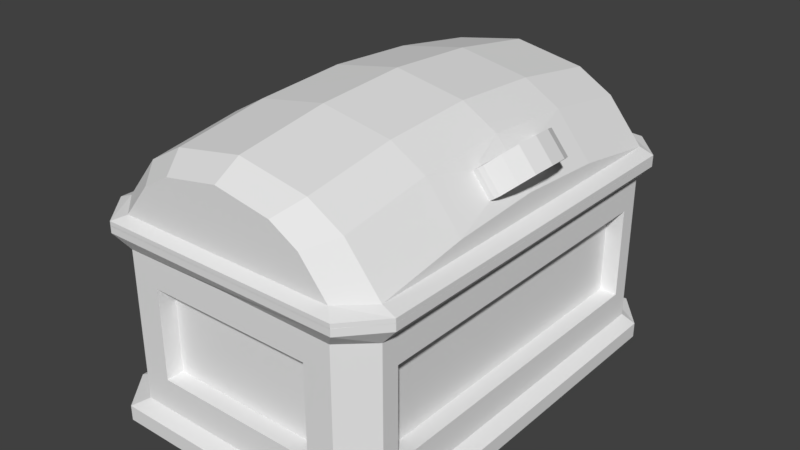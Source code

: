 # Source: Coffre.blend  (saved by Blender 2.79.0; exported with 4.5.12 LTS)
import bpy
from mathutils import Matrix  # noqa: F401  (used for matrix-valued properties, if any)

bpy.ops.wm.read_factory_settings(use_empty=True)
scene = bpy.context.scene
scene.name = 'Scene'

# ---- collections
col_collection_1 = bpy.data.collections.new('Collection 1'); scene.collection.children.link(col_collection_1)

# ---- world
world_world = bpy.data.worlds.new('World'); scene.world = world_world
world_world.color = (0.05088, 0.05088, 0.05088)
world_world.use_sun_shadow = False
world_world.sun_shadow_jitter_overblur = 0.0
world_world.cycles.sampling_method = 'MANUAL'

# ---- meshes
me_cube_001 = bpy.data.meshes.new('Cube.001')
me_cube_001.from_pydata([(1.9, 1.5, 0.06974), (1.5, 1.5, 0.4272), (1.7, 1.5, 0.3113), (1.9, 1.5, 0.0009292), (2.1, 1.316, 0.07078), (1.6, 1.316, 0.5188), (1.85, 1.316, 0.374), (2.1, 1.316, 0.0007738), (2.1, 0.6578, 0.172), (1.6, 0.6578, 0.6204), (1.85, 0.6578, 0.4755), (2.048, 0.3284, 0.265), (1.923, 0.3284, 0.4168), (0.2999, 1.5, 0.06974), (1.1, 1.5, 0.5001), (0.6999, 1.5, 0.4272), (0.4998, 1.5, 0.3113), (0.3, 1.5, 0.0009292), (0.1, 1.316, 0.07078), (1.1, 1.316, 0.61), (0.6, 1.316, 0.5188), (0.35, 1.316, 0.374), (0.1, 1.316, 0.0007738), (0.1, 0.6578, 0.172), (1.1, 0.6578, 0.7115), (0.6, 0.6578, 0.6204), (0.35, 0.6578, 0.4755), (2.161, 0.0, 0.3576), (2.109, 0.3185, 0.3087), (1.984, 0.3185, 0.4605), (2.241, 0.0, 0.424), (2.116, 0.0, 0.5757), (2.048, 0.2535, 0.265), (1.923, 0.2535, 0.4168), (2.185, 0.254, 0.3756), (2.06, 0.254, 0.5273), (2.226, 0.1467, 0.412), (2.101, 0.1467, 0.5638), (2.079, 0.3284, 0.2869), (1.954, 0.3284, 0.4386), (2.036, 0.0, 0.5094), (1.979, 1.574, 0.0001515), (2.2, 1.326, 0.001893), (0.2207, 1.574, 0.0001515), (0.0002706, 1.324, -1.156e-05), (1.979, 1.574, 0.03054), (2.2, 1.326, 0.03242), (0.2207, 1.574, 0.03054), (0.0002706, 1.324, 0.03052), (1.992, 0.188, 0.4721), (2.117, 0.188, 0.3203), (2.148, 0.1236, 0.3469), (2.023, 0.1236, 0.4987), (1.9, -1.5, 0.06974), (1.5, -1.5, 0.4272), (1.7, -1.5, 0.3113), (1.9, -1.5, 0.0009292), (2.1, -1.316, 0.07078), (1.6, -1.316, 0.5188), (1.85, -1.316, 0.374), (2.1, -1.316, 0.0007738), (2.1, -0.6578, 0.172), (1.6, -0.6578, 0.6204), (1.85, -0.6578, 0.4755), (2.048, -0.3284, 0.265), (1.923, -0.3284, 0.4168), (0.2999, -1.5, 0.06974), (1.1, -1.5, 0.5001), (0.6999, -1.5, 0.4272), (0.4998, -1.5, 0.3113), (0.3, -1.5, 0.0009292), (0.1, -1.316, 0.07078), (1.1, -1.316, 0.61), (0.6, -1.316, 0.5188), (0.35, -1.316, 0.374), (0.1, -1.316, 0.0007738), (0.1, -0.6578, 0.172), (1.1, -0.6578, 0.7115), (0.6, -0.6578, 0.6204), (0.35, -0.6578, 0.4755), (2.1, 0.0, 0.2112), (1.6, 0.0, 0.6595), (1.85, 0.0, 0.5147), (0.1, 0.0, 0.2112), (1.1, 0.0, 0.7507), (0.6, 0.0, 0.6595), (0.35, 0.0, 0.5147), (2.109, -0.3185, 0.3087), (1.984, -0.3185, 0.4605), (2.048, -0.2535, 0.265), (1.923, -0.2535, 0.4168), (2.185, -0.254, 0.3756), (2.06, -0.254, 0.5273), (2.226, -0.1467, 0.412), (2.101, -0.1467, 0.5638), (2.079, -0.3284, 0.2869), (1.954, -0.3284, 0.4386), (1.979, -1.574, 0.0001515), (2.2, -1.326, 0.001893), (0.2207, -1.574, 0.0001515), (0.0002706, -1.324, -1.156e-05), (1.979, -1.574, 0.03054), (2.2, -1.326, 0.03242), (0.2207, -1.574, 0.03054), (0.0002706, -1.324, 0.03052), (1.992, -0.188, 0.4721), (2.117, -0.188, 0.3203), (2.148, -0.1236, 0.3469), (2.023, -0.1236, 0.4987)], [], [(82, 33, 12, 10), (9, 24, 84, 81), (10, 9, 81, 82), (80, 8, 11, 32), (51, 27, 40, 52), (4, 57, 102, 46), (0, 2, 6, 4), (2, 1, 5, 6), (1, 14, 19, 5), (28, 34, 50, 38), (4, 6, 10, 8), (6, 5, 9, 10), (5, 19, 24, 9), (49, 50, 51, 52), (39, 12, 33, 49), (33, 82, 80, 32), (8, 10, 12, 11), (25, 85, 84, 24), (26, 86, 85, 25), (57, 4, 8, 80, 61), (13, 18, 21, 16), (16, 21, 20, 15), (15, 20, 19, 14), (18, 23, 26, 21), (21, 26, 25, 20), (20, 25, 24, 19), (71, 76, 83, 23, 18), (83, 86, 26, 23), (36, 37, 31, 30), (40, 27, 30, 31), (38, 39, 29, 28), (52, 37, 35, 49), (28, 29, 35, 34), (38, 50, 32, 11), (51, 50, 34, 36), (27, 51, 36, 30), (40, 31, 37, 52), (34, 35, 37, 36), (0, 13, 16, 15, 14, 1, 2), (18, 13, 47, 48), (0, 3, 7, 4), (102, 98, 42, 46), (7, 3, 41, 42), (13, 0, 45, 47), (53, 56, 70, 66), (43, 44, 48, 47), (41, 45, 46, 42), (41, 43, 47, 45), (17, 13, 18, 22), (3, 17, 43, 41), (0, 4, 46, 45), (17, 22, 44, 43), (11, 12, 39, 38), (33, 32, 50, 49), (29, 39, 49, 35), (82, 63, 65, 90), (62, 81, 84, 77), (63, 82, 81, 62), (80, 89, 64, 61), (107, 108, 40, 27), (53, 57, 59, 55), (55, 59, 58, 54), (54, 58, 72, 67), (87, 95, 106, 91), (57, 61, 63, 59), (59, 63, 62, 58), (58, 62, 77, 72), (105, 108, 107, 106), (96, 105, 90, 65), (90, 89, 80, 82), (61, 64, 65, 63), (78, 77, 84, 85), (79, 78, 85, 86), (66, 69, 74, 71), (69, 68, 73, 74), (68, 67, 72, 73), (71, 74, 79, 76), (74, 73, 78, 79), (73, 72, 77, 78), (83, 76, 79, 86), (93, 30, 31, 94), (95, 87, 88, 96), (108, 105, 92, 94), (87, 91, 92, 88), (95, 64, 89, 106), (107, 93, 91, 106), (27, 30, 93, 107), (40, 108, 94, 31), (91, 93, 94, 92), (53, 55, 54, 67, 68, 69, 66), (71, 104, 103, 66), (4, 7, 60, 57), (60, 98, 97, 56), (66, 103, 101, 53), (57, 60, 56, 53), (99, 103, 104, 100), (97, 98, 102, 101), (97, 101, 103, 99), (66, 70, 75, 71), (3, 0, 13, 17), (56, 97, 99, 70), (53, 101, 102, 57), (70, 99, 100, 75), (64, 95, 96, 65), (90, 105, 106, 89), (88, 92, 105, 96), (22, 18, 71, 75), (100, 44, 22, 75), (100, 104, 48, 44), (71, 18, 48, 104), (7, 42, 98, 60)])
_uv = me_cube_001.uv_layers.new(name='UVMap')
_uv.uv.foreach_set('vector', [0.8458, 0.2653, 0.865, 0.3165, 0.865, 0.3316, 0.8535, 0.398, 0.7639, 0.4494, 0.6744, 0.4485, 0.6765, 0.3157, 0.7659, 0.3166, 0.8033, 0.4502, 0.7639, 0.4494, 0.7659, 0.3166, 0.8054, 0.3174, 0.9053, 0.2653, 0.9129, 0.398, 0.8947, 0.3316, 0.8947, 0.3165, 0.9997, 0.1771, 0.9996, 0.3222, 0.7802, 0.3222, 0.7803, 0.1771, 0.3129, 0.05895, 0.3129, 0.6584, 0.3016, 0.6607, 0.3016, 0.05667, 0.09077, 0.679, 0.04363, 0.7195, 0.02827, 0.6857, 0.08745, 0.6351, 0.04363, 0.7195, 0.02101, 0.7599, 0.0, 0.7362, 0.02827, 0.6857, 0.7348, 0.6198, 0.6632, 0.6191, 0.669, 0.5815, 0.7585, 0.5824, 0.4744, 0.7536, 0.3614, 0.6785, 0.4596, 0.6015, 0.5162, 0.7651, 0.9328, 0.5307, 0.8734, 0.5307, 0.8535, 0.398, 0.9129, 0.398, 0.7979, 0.5832, 0.7585, 0.5824, 0.7639, 0.4494, 0.8033, 0.4502, 0.7585, 0.5824, 0.669, 0.5815, 0.6744, 0.4485, 0.7639, 0.4494, 0.7806, 0.09432, 1.0, 0.09432, 0.9997, 0.1771, 0.7803, 0.1771, 0.2372, 0.0, 0.279, 0.0, 0.279, 0.08721, 0.1807, 0.1636, 0.865, 0.3165, 0.8458, 0.2653, 0.9053, 0.2653, 0.8947, 0.3165, 0.9129, 0.398, 0.8535, 0.398, 0.865, 0.3316, 0.8947, 0.3316, 0.5753, 0.4483, 0.5773, 0.3155, 0.6765, 0.3157, 0.6744, 0.4485, 0.5204, 0.4486, 0.5225, 0.3158, 0.5773, 0.3155, 0.5753, 0.4483, 0.9328, 0.0, 0.9328, 0.5307, 0.9129, 0.398, 0.9053, 0.2653, 0.9129, 0.1327, 0.4895, 0.6199, 0.4518, 0.5825, 0.515, 0.5816, 0.54, 0.6192, 0.54, 0.6192, 0.515, 0.5816, 0.5699, 0.5814, 0.5838, 0.619, 0.5838, 0.619, 0.5699, 0.5814, 0.669, 0.5815, 0.6632, 0.6191, 0.4518, 0.5825, 0.4572, 0.4495, 0.5204, 0.4486, 0.515, 0.5816, 0.515, 0.5816, 0.5204, 0.4486, 0.5753, 0.4483, 0.5699, 0.5814, 0.5699, 0.5814, 0.5753, 0.4483, 0.6744, 0.4485, 0.669, 0.5815, 0.9603, 0.5307, 0.9404, 0.398, 0.9328, 0.2653, 0.9404, 0.1327, 0.9603, 0.0, 0.4593, 0.3167, 0.5225, 0.3158, 0.5204, 0.4486, 0.4572, 0.4495, 0.5602, 0.1336, 0.7796, 0.1336, 0.7794, 0.3058, 0.56, 0.3058, 0.7696, 0.8137, 0.7696, 0.5847, 0.8829, 0.5853, 0.8829, 0.8144, 0.7294, 0.5876, 0.7294, 0.8166, 0.6862, 0.8137, 0.6862, 0.5847, 0.1344, 0.2386, 0.02116, 0.2117, 0.08241, 0.08658, 0.1807, 0.1636, 0.6862, 0.5847, 0.6862, 0.8137, 0.5579, 0.8174, 0.5579, 0.5883, 0.5162, 0.7651, 0.4596, 0.6015, 0.5579, 0.6779, 0.5579, 0.7651, 0.4133, 0.5265, 0.4596, 0.6015, 0.3614, 0.6785, 0.3001, 0.5534, 0.3947, 0.3826, 0.4133, 0.5265, 0.3001, 0.5534, 0.279, 0.3826, 0.1157, 0.3826, 0.0, 0.3826, 0.02116, 0.2117, 0.1344, 0.2386, 0.5579, 3.472e-08, 0.7773, 0.0, 0.7796, 0.1336, 0.5602, 0.1336, 0.09077, 0.679, 0.09077, 1.0, 0.04363, 0.9603, 0.02101, 0.9204, 0.006769, 0.8403, 0.02101, 0.7599, 0.04363, 0.7195, 0.5727, 0.05895, 0.5468, 0.01694, 0.5588, 0.0, 0.5874, 0.05701, 0.6068, 0.4101, 0.6162, 0.4101, 0.6162, 0.4557, 0.6066, 0.4557, 0.6162, 0.05667, 0.6204, 0.05667, 0.6204, 0.6607, 0.6162, 0.6607, 0.288, 0.05895, 0.2605, 0.01694, 0.2713, 1.63e-07, 0.3016, 0.05667, 0.5468, 0.01694, 0.3389, 0.01694, 0.3304, 1.63e-07, 0.5588, 0.0, 0.6068, 0.5012, 0.6162, 0.5012, 0.6162, 0.8657, 0.6068, 0.8658, 0.6248, 0.0, 0.6248, 0.05701, 0.6206, 0.05701, 0.6206, 0.0, 0.6206, 0.7174, 0.6165, 0.7174, 0.6162, 0.6607, 0.6204, 0.6607, 0.5928, 1.0, 0.5928, 0.5995, 0.597, 0.5995, 0.597, 1.0, 0.6162, 0.04557, 0.6068, 0.04553, 0.6066, 3.395e-09, 0.6162, 0.0, 0.2605, 0.01694, 0.04111, 0.01694, 0.03023, 0.0, 0.2713, 1.63e-07, 0.3389, 0.01694, 0.3129, 0.05895, 0.3016, 0.05667, 0.3304, 1.63e-07, 0.04111, 0.01694, 0.01368, 0.05895, 2.022e-08, 0.05701, 0.03023, 0.0, 0.7696, 0.5905, 0.7696, 0.8195, 0.7294, 0.8166, 0.7294, 0.5876, 0.7796, 0.0, 0.9989, 0.0, 1.0, 0.09432, 0.7806, 0.09432, 0.1954, 0.01146, 0.2372, 0.0, 0.1807, 0.1636, 0.08241, 0.08658, 0.8458, 0.2653, 0.8535, 0.1327, 0.865, 0.1991, 0.865, 0.2142, 0.7639, 0.1841, 0.7659, 0.3166, 0.6765, 0.3157, 0.6744, 0.1832, 0.8033, 0.1849, 0.8054, 0.3174, 0.7659, 0.3166, 0.7639, 0.1841, 0.9053, 0.2653, 0.8947, 0.2142, 0.8947, 0.1991, 0.9129, 0.1327, 0.9997, 0.4599, 0.7803, 0.4599, 0.7802, 0.3222, 0.9996, 0.3222, 0.9362, 0.889, 0.9333, 0.9325, 0.8741, 0.8818, 0.889, 0.8485, 0.889, 0.8485, 0.8741, 0.8818, 0.8458, 0.8314, 0.8664, 0.8082, 0.7348, 0.01486, 0.7585, 0.0518, 0.669, 0.05095, 0.6632, 0.01417, 0.4744, 0.01146, 0.5162, 0.0, 0.4596, 0.1636, 0.3614, 0.08658, 0.9328, 0.0, 0.9129, 0.1327, 0.8535, 0.1327, 0.8734, 0.0, 0.7979, 0.0526, 0.8033, 0.1849, 0.7639, 0.1841, 0.7585, 0.0518, 0.7585, 0.0518, 0.7639, 0.1841, 0.6744, 0.1832, 0.669, 0.05095, 0.7806, 0.5245, 0.7803, 0.4599, 0.9997, 0.4599, 1.0, 0.5245, 0.2372, 0.7651, 0.1807, 0.6015, 0.279, 0.6779, 0.279, 0.7651, 0.865, 0.2142, 0.8947, 0.2142, 0.9053, 0.2653, 0.8458, 0.2653, 0.9129, 0.1327, 0.8947, 0.1991, 0.865, 0.1991, 0.8535, 0.1327, 0.5753, 0.183, 0.6744, 0.1832, 0.6765, 0.3157, 0.5773, 0.3155, 0.5204, 0.1833, 0.5753, 0.183, 0.5773, 0.3155, 0.5225, 0.3158, 0.9362, 0.5675, 0.889, 0.6074, 0.8741, 0.5805, 0.9333, 0.5307, 0.54, 0.01425, 0.5838, 0.01403, 0.5699, 0.05077, 0.515, 0.05104, 0.5838, 0.01403, 0.6632, 0.01417, 0.669, 0.05095, 0.5699, 0.05077, 0.4518, 0.0519, 0.515, 0.05104, 0.5204, 0.1833, 0.4572, 0.1842, 0.515, 0.05104, 0.5699, 0.05077, 0.5753, 0.183, 0.5204, 0.1833, 0.5699, 0.05077, 0.669, 0.05095, 0.6744, 0.1832, 0.5753, 0.183, 0.4593, 0.3167, 0.4572, 0.1842, 0.5204, 0.1833, 0.5225, 0.3158, 0.5602, 0.4711, 0.56, 0.3058, 0.7794, 0.3058, 0.7796, 0.4711, 0.1684, 0.9971, 0.1253, 1.0, 0.1253, 0.7709, 0.1684, 0.768, 0.1344, 0.5265, 0.1807, 0.6015, 0.08241, 0.6785, 0.02116, 0.5534, 0.1253, 1.0, 0.0, 0.9964, 0.0, 0.7673, 0.1253, 0.7709, 0.5162, 0.0, 0.5579, 0.0, 0.5579, 0.08721, 0.4596, 0.1636, 0.4133, 0.2386, 0.3001, 0.2117, 0.3614, 0.08658, 0.4596, 0.1636, 0.3947, 0.3826, 0.279, 0.3826, 0.3001, 0.2117, 0.4133, 0.2386, 0.1157, 0.3826, 0.1344, 0.5265, 0.02116, 0.5534, 0.0, 0.3826, 0.5579, 0.5847, 0.5602, 0.4711, 0.7796, 0.4711, 0.7773, 0.5847, 0.9362, 0.889, 0.889, 0.8485, 0.8664, 0.8082, 0.8521, 0.7277, 0.8664, 0.6474, 0.889, 0.6074, 0.9362, 0.5675, 0.5727, 0.6584, 0.5874, 0.6603, 0.5588, 0.7174, 0.5468, 0.7004, 0.597, 0.0, 0.6066, 0.0, 0.6066, 0.5995, 0.597, 0.5995, 0.288, 0.6584, 0.3016, 0.6607, 0.2713, 0.7174, 0.2605, 0.7004, 0.5468, 0.7004, 0.5588, 0.7174, 0.3304, 0.7174, 0.3389, 0.7004, 0.6066, 0.4557, 0.6162, 0.4557, 0.6162, 0.5012, 0.6068, 0.5012, 0.6248, 0.7174, 0.6206, 0.7174, 0.6206, 0.6603, 0.6248, 0.6603, 0.6206, 0.0, 0.6204, 0.05667, 0.6162, 0.05667, 0.6165, 0.0, 0.6012, 1.0, 0.597, 1.0, 0.597, 0.5995, 0.6012, 0.5995, 0.6068, 0.8658, 0.6162, 0.8657, 0.6162, 0.9113, 0.6066, 0.9113, 0.6162, 0.4101, 0.6068, 0.4101, 0.6068, 0.04553, 0.6162, 0.04557, 0.2605, 0.7004, 0.2713, 0.7174, 0.03023, 0.7174, 0.04111, 0.7004, 0.3389, 0.7004, 0.3304, 0.7174, 0.3016, 0.6607, 0.3129, 0.6584, 0.04111, 0.7004, 0.03023, 0.7174, 0.0, 0.6603, 0.01368, 0.6584, 0.2093, 0.9942, 0.1684, 0.9971, 0.1684, 0.768, 0.2093, 0.7651, 0.5579, 0.9953, 0.4831, 0.9942, 0.4831, 0.7651, 0.5579, 0.7662, 0.1954, 0.7536, 0.08241, 0.6785, 0.1807, 0.6015, 0.2372, 0.7651, 0.597, 0.5995, 0.5874, 0.5995, 0.5874, 0.0, 0.597, 0.0, 0.0, 0.6603, 2.022e-08, 0.05701, 0.01368, 0.05895, 0.01368, 0.6584, 0.6248, 0.6603, 0.6206, 0.6603, 0.6206, 0.05701, 0.6248, 0.05701, 0.5727, 0.6584, 0.5727, 0.05895, 0.5874, 0.05701, 0.5874, 0.6603, 0.288, 0.05895, 0.3016, 0.05667, 0.3016, 0.6607, 0.288, 0.6584])
me_cube_001.use_remesh_preserve_volume = False
me_cube_001.use_remesh_preserve_attributes = False
me_cube_001.use_mirror_vertex_groups = False
me_cube_001.update()
me_cube = bpy.data.meshes.new('Cube')
me_cube.from_pydata([(0.8, 1.5, 0.3909), (0.8, 1.5, -0.8446), (0.88, 1.599, -1.0), (0.88, 1.599, -0.8915), (0.8, 1.5, 0.2286), (0.88, 1.574, 0.3909), (0.88, 1.574, 0.3408), (0.6, 1.5, 0.03038), (0.6, 1.5, -0.6198), (0.6, 1.375, 0.03038), (0.6, 1.375, -0.6198), (1.0, 1.316, 0.3908), (1.0, 1.316, -0.8444), (1.1, 1.329, -1.0), (1.1, 1.329, -0.8913), (1.0, 1.316, 0.2285), (1.1, 1.325, 0.3908), (1.1, 1.325, 0.3406), (1.0, 1.191, 0.02684), (1.0, 1.191, -0.6255), (0.875, 1.191, 0.02684), (0.875, 1.191, -0.6255), (-0.8, 1.5, 0.3909), (-0.8, 1.5, -0.8446), (0.0, 1.5, -0.8376), (-0.88, 1.599, -1.0), (-0.88, 1.599, -0.8915), (-0.8, 1.5, 0.2286), (0.0, 1.5, 0.2406), (-0.88, 1.574, 0.3909), (-0.88, 1.574, 0.3408), (0.0, 1.5, 0.03774), (-0.6, 1.5, 0.03038), (-0.6, 1.5, -0.6198), (-0.6, 1.375, 0.03038), (-0.6, 1.375, -0.6198), (-1.0, 1.316, 0.3908), (-1.0, 1.316, -0.8444), (-1.1, 1.329, -1.0), (-1.1, 1.329, -0.8913), (-1.0, 1.316, 0.2285), (-1.1, 1.325, 0.3908), (-1.1, 1.325, 0.3406), (-1.0, 1.191, 0.02684), (-1.0, 1.191, -0.6255), (-0.875, 1.191, 0.02684), (-0.875, 1.191, -0.6255), (0.0, 1.5, -0.6198), (0.8, -1.5, 0.3909), (0.8, -1.5, -0.8446), (0.88, -1.599, -1.0), (0.88, -1.599, -0.8915), (0.8, -1.5, 0.2286), (0.88, -1.574, 0.3909), (0.88, -1.574, 0.3408), (0.6, -1.5, 0.03038), (0.6, -1.5, -0.6198), (0.6, -1.375, 0.03038), (0.6, -1.375, -0.6198), (1.0, -1.316, 0.3908), (1.0, -1.316, -0.8444), (1.1, -1.329, -1.0), (1.1, -1.329, -0.8913), (1.0, -1.316, 0.2285), (1.1, -1.325, 0.3908), (1.1, -1.325, 0.3406), (1.0, -1.191, 0.02684), (1.0, -1.191, -0.6255), (0.875, -1.191, 0.02684), (0.875, -1.191, -0.6255), (-0.8, -1.5, 0.3909), (-0.8, -1.5, -0.8446), (0.0, -1.5, -0.8376), (-0.88, -1.599, -1.0), (-0.88, -1.599, -0.8915), (-0.8, -1.5, 0.2286), (0.0, -1.5, 0.2406), (-0.88, -1.574, 0.3909), (-0.88, -1.574, 0.3408), (0.0, -1.5, 0.03774), (-0.6, -1.5, 0.03038), (-0.6, -1.5, -0.6198), (-0.6, -1.375, 0.03038), (-0.6, -1.375, -0.6198), (-1.0, -1.316, 0.3908), (-1.0, -1.316, -0.8444), (-1.1, -1.329, -1.0), (-1.1, -1.329, -0.8913), (-1.0, -1.316, 0.2285), (-1.1, -1.325, 0.3908), (-1.1, -1.325, 0.3406), (-1.0, -1.191, 0.02684), (-1.0, -1.191, -0.6255), (-0.875, -1.191, 0.02684), (-0.875, -1.191, -0.6255), (1.0, 0.0, -0.8444), (1.0, 0.0, 0.2285), (1.0, 0.0, 0.02684), (1.0, 0.0, -0.6255), (-1.0, 0.0, -0.8444), (-1.0, 0.0, 0.2285), (-1.0, 0.0, 0.02684), (-1.0, 0.0, -0.6255), (0.0, -1.5, -0.6198), (-0.7, -1.437, 0.2357), (-0.9375, -1.253, 0.2338), (-0.9375, 1.253, 0.2338), (-0.7, 1.437, 0.2357), (0.7, 1.437, 0.2357), (0.9375, 1.253, 0.2338), (0.9375, -1.253, 0.2338), (0.7, -1.437, 0.2357)], [(90, 84)], [(2, 25, 26, 3), (4, 15, 12, 1), (31, 32, 33, 47, 24, 23, 27, 28), (61, 13, 14, 62), (34, 9, 10, 35), (65, 17, 16, 64), (9, 34, 32, 31, 7), (97, 66, 68, 20, 18), (15, 4, 6, 17), (6, 30, 29, 5), (17, 65, 63, 96, 15), (28, 27, 30, 6, 4), (5, 29, 22, 0), (24, 47, 8, 7, 31, 28, 4, 1), (0, 11, 16, 5), (98, 95, 12, 15, 96, 97, 18, 19), (6, 5, 16, 17), (2, 3, 14, 13), (1, 12, 14, 3), (59, 64, 16, 11), (21, 69, 67, 98, 19), (19, 18, 20, 21), (90, 89, 41, 42), (85, 99, 37, 39, 87), (27, 23, 37, 40), (86, 87, 39, 38), (13, 61, 50, 73, 86, 38, 25, 2), (45, 93, 91, 101, 43), (40, 42, 30, 27), (100, 88, 90, 42, 40), (8, 10, 9, 7), (32, 34, 35, 33), (22, 29, 41, 36), (102, 44, 43, 101, 100, 40, 37, 99), (30, 42, 41, 29), (25, 38, 39, 26), (23, 26, 39, 37), (84, 36, 41, 89), (102, 92, 94, 46, 44), (44, 46, 45, 43), (3, 26, 23, 24, 1), (10, 8, 47, 33, 35), (20, 68, 69, 21), (46, 94, 93, 45), (50, 51, 74, 73), (52, 49, 60, 63), (79, 76, 75, 71, 72, 103, 81, 80), (82, 83, 58, 57), (57, 55, 79, 80, 82), (63, 65, 54, 52), (54, 53, 77, 78), (76, 52, 54, 78, 75), (53, 48, 70, 77), (72, 49, 52, 76, 79, 55, 56, 103), (48, 53, 64, 59), (98, 67, 66, 97, 96, 63, 60, 95), (54, 65, 64, 53), (50, 61, 62, 51), (49, 51, 62, 60), (67, 69, 68, 66), (75, 88, 85, 71), (88, 75, 78, 90), (56, 55, 57, 58), (80, 81, 83, 82), (70, 84, 89, 77), (102, 99, 85, 88, 100, 101, 91, 92), (78, 77, 89, 90), (73, 74, 87, 86), (71, 85, 87, 74), (92, 91, 93, 94), (51, 49, 72, 71, 74), (58, 83, 81, 103, 56), (60, 62, 14, 12, 95), (35, 10, 21, 69, 58, 83, 94, 46), (93, 82, 83, 94), (45, 34, 35, 46), (9, 20, 21, 10), (57, 68, 69, 58), (105, 104, 82, 93), (106, 105, 93, 45), (106, 45, 34, 107), (108, 0, 22, 107), (109, 108, 9, 20), (110, 59, 11, 109), (110, 68, 57, 111), (111, 57, 82, 104), (48, 111, 104, 70), (59, 110, 111, 48), (68, 110, 109, 20), (11, 0, 108, 109), (9, 108, 107, 34), (36, 106, 107, 22), (84, 105, 106, 36), (84, 70, 104, 105)])
_uv = me_cube.uv_layers.new(name='UVMap')
_uv.uv.foreach_set('vector', [0.6102, 0.5625, 0.6102, 0.06251, 0.6248, 0.0625, 0.6248, 0.5625, 0.6678, 0.05, 0.6679, 5.96e-08, 0.9999, 0.0, 1.0, 0.05, 0.7269, 0.25, 0.7292, 0.4, 0.9304, 0.4, 0.9304, 0.25, 0.9978, 0.25, 1.0, 0.45, 0.6678, 0.45, 0.6641, 0.25, 0.6101, 0.07666, 0.6101, 0.8316, 0.5955, 0.8316, 0.5955, 0.07666, 0.6481, 0.5146, 0.6476, 0.824, 0.4723, 0.8235, 0.4729, 0.5142, 0.4648, 0.07919, 0.4648, 0.9208, 0.457, 0.9208, 0.457, 0.07919, 0.375, 0.5039, 0.375, 0.0, 0.5, 0.0, 0.5, 0.252, 0.5, 0.5039, 0.125, 0.5, 0.125, 0.0, 0.25, 0.0, 0.25, 1.0, 0.125, 1.0, 0.496, 0.9178, 0.5237, 0.9763, 0.4952, 1.0, 0.4648, 0.9208, 0.5678, 0.06986, 0.5678, 0.6288, 0.5574, 0.6288, 0.5574, 0.06986, 0.4648, 0.9208, 0.4648, 0.07919, 0.496, 0.08221, 0.496, 0.5, 0.496, 0.9178, 0.5886, 0.3493, 0.5911, 0.6034, 0.5678, 0.6288, 0.5678, 0.06986, 0.5911, 0.09527, 0.4113, 1.0, 0.0457, 1.0, 0.06232, 0.9763, 0.3947, 0.9763, 0.9978, 0.25, 0.9304, 0.25, 0.9304, 0.1, 0.7292, 0.1, 0.7269, 0.25, 0.6641, 0.25, 0.6678, 0.05, 1.0, 0.05, 0.3947, 0.9763, 0.4363, 0.9178, 0.457, 0.9208, 0.4113, 1.0, 0.2643, 0.3289, 0.3321, 0.3289, 0.3321, 0.6578, 2.49e-07, 0.6578, 1.384e-07, 0.3289, 0.06243, 0.3289, 0.06243, 0.6266, 0.2643, 0.6266, 0.5678, 0.06986, 0.5574, 0.06986, 0.5574, 0.0, 0.5679, 0.0, 0.6102, 0.9083, 0.5955, 0.9083, 0.5955, 0.8316, 0.6101, 0.8316, 0.5403, 0.8911, 0.5662, 0.841, 0.5809, 0.844, 0.5524, 0.9181, 0.4363, 0.08221, 0.457, 0.07919, 0.457, 0.9208, 0.4363, 0.9178, 0.8421, 0.0, 0.8421, 0.8659, 0.7894, 0.8659, 0.7894, 0.433, 0.7894, 0.0, 0.625, 0.2739, 0.625, 4.693e-09, 0.75, 0.0, 0.75, 0.2739, 0.5341, 0.9208, 0.5237, 0.9208, 0.5237, 0.07919, 0.5341, 0.07919, 0.3073, 0.08022, 0.3073, 0.4513, 0.3073, 0.8224, 0.2961, 0.8236, 0.2961, 0.07407, 0.6678, 0.45, 1.0, 0.45, 0.9999, 0.5, 0.6679, 0.5, 0.5955, 0.5851, 0.5809, 0.5851, 0.5809, 0.0, 0.5955, 3.184e-06, 0.2961, 0.07666, 0.2961, 0.8316, 0.2664, 0.9083, 0.02961, 0.9083, 1.283e-07, 0.8316, 0.0, 0.07666, 0.02961, 1.355e-07, 0.2664, 0.0, 0.125, 0.0, 0.125, 1.0, 0.0, 1.0, 1.192e-07, 0.5, 2.98e-07, 0.0, 0.5574, 0.08221, 0.5341, 0.07919, 0.5341, 0.0, 0.5574, 0.02366, 0.5574, 0.5, 0.5574, 0.9178, 0.5341, 0.9208, 0.5341, 0.07919, 0.5574, 0.08221, 1.0, 0.2364, 0.9474, 0.2364, 0.9474, 6.773e-09, 1.0, 0.0, 0.875, 0.0, 1.0, 6.258e-09, 1.0, 0.273, 0.875, 0.273, 0.06232, 0.9763, 0.0457, 1.0, 9.906e-08, 0.9208, 0.02077, 0.9178, 0.5964, 0.3289, 0.5964, 0.03125, 0.3945, 0.03125, 0.3945, 0.3289, 0.3321, 0.3289, 0.3321, 2.98e-08, 0.6641, 0.0, 0.6641, 0.3289, 0.5341, 0.0, 0.5341, 0.07919, 0.5237, 0.07919, 0.5237, 0.0, 0.6102, 0.06251, 0.6102, 3.454e-06, 0.6248, 0.0, 0.6248, 0.0625, 0.3332, 0.8762, 0.3245, 0.9017, 0.2961, 0.8236, 0.3073, 0.8224, 0.02077, 0.08221, 0.02077, 0.9178, 9.906e-08, 0.9208, 0.0, 0.07919, 0.7368, 0.433, 0.7368, 0.0, 0.7894, 0.0, 0.7894, 0.8659, 0.7368, 0.8659, 0.9473, 0.6736, 0.8947, 0.6736, 0.8947, 0.4364, 0.9473, 0.4364, 0.5524, 0.9181, 0.3245, 0.9017, 0.3332, 0.8762, 0.4365, 0.8839, 0.5403, 0.8911, 0.8947, 0.4364, 0.8421, 0.4364, 0.8421, 0.2182, 0.8421, 0.0, 0.8947, 0.0, 0.8239, 0.05721, 0.8248, 0.7962, 0.649, 0.7965, 0.6481, 0.05749, 0.4716, 0.4115, 0.4723, 0.0, 0.6481, 0.0004327, 0.6474, 0.4119, 0.5955, 1.0, 0.5809, 1.0, 0.5809, 0.684, 0.5955, 0.684, 0.6678, 0.95, 1.0, 0.95, 0.9999, 1.0, 0.6679, 1.0, 0.7269, 0.75, 0.6641, 0.75, 0.6678, 0.55, 1.0, 0.55, 0.9978, 0.75, 0.9304, 0.75, 0.9304, 0.6, 0.7292, 0.6, 1.0, 0.3724, 0.8248, 0.3724, 0.8248, 3.699e-08, 1.0, 0.0, 0.375, 0.5039, 0.25, 0.5039, 0.25, 0.252, 0.25, 0.0, 0.375, 0.0, 0.496, 0.08221, 0.4648, 0.07919, 0.4952, 0.0, 0.5237, 0.02366, 0.6015, 0.5589, 0.5911, 0.5589, 0.5911, 0.0, 0.6015, 0.0, 0.6223, 0.2795, 0.6248, 0.5335, 0.6015, 0.5589, 0.6015, 0.0, 0.6248, 0.02541, 0.4113, 0.0, 0.3947, 0.02366, 0.06232, 0.02366, 0.0457, 1.514e-07, 0.9978, 0.75, 1.0, 0.95, 0.6678, 0.95, 0.6641, 0.75, 0.7269, 0.75, 0.7292, 0.9, 0.9304, 0.9, 0.9304, 0.75, 0.3947, 0.02366, 0.4113, 0.0, 0.457, 0.07919, 0.4363, 0.08221, 0.2643, 0.3289, 0.2643, 0.03125, 0.06242, 0.03125, 0.06243, 0.3289, 1.384e-07, 0.3289, 0.0, 8.941e-08, 0.3321, 0.0, 0.3321, 0.3289, 0.6015, 0.5589, 0.6016, 0.6288, 0.5912, 0.6288, 0.5911, 0.5589, 0.6102, 0.0, 0.6101, 0.07666, 0.5955, 0.07666, 0.5955, 0.0, 0.5403, 0.04494, 0.5524, 0.01637, 0.5809, 0.09452, 0.5662, 0.09881, 0.8421, 0.4364, 0.8947, 0.4364, 0.8947, 0.6736, 0.8421, 0.6736, 0.6678, 0.55, 0.6679, 0.5, 0.9999, 0.5, 1.0, 0.55, 0.5574, 0.9178, 0.5574, 0.9763, 0.5341, 1.0, 0.5341, 0.9208, 0.75, 0.273, 0.75, 7.822e-09, 0.875, 0.0, 0.875, 0.273, 0.9473, 0.6728, 0.9473, 0.4364, 1.0, 0.4364, 1.0, 0.6728, 0.06232, 0.02366, 0.02077, 0.08221, 0.0, 0.07919, 0.0457, 1.514e-07, 0.5964, 0.3289, 0.6641, 0.3289, 0.6641, 0.6578, 0.3321, 0.6578, 0.3321, 0.3289, 0.3945, 0.3289, 0.3945, 0.6266, 0.5964, 0.6266, 0.5341, 1.0, 0.5237, 1.0, 0.5237, 0.9208, 0.5341, 0.9208, 0.5955, 0.684, 0.5809, 0.684, 0.5809, 0.5851, 0.5955, 0.5851, 0.3332, 0.03006, 0.3073, 0.08022, 0.2961, 0.07407, 0.3245, 0.0, 0.5, 0.2739, 0.5, 2.972e-08, 0.625, 0.0, 0.625, 0.2739, 0.5524, 0.01637, 0.5403, 0.04494, 0.4365, 0.03773, 0.3332, 0.03006, 0.3245, 0.0, 0.8947, 0.4364, 0.8947, 0.0, 0.9474, 0.0, 0.9474, 0.2182, 0.9474, 0.4364, 0.5662, 0.09881, 0.5809, 0.09452, 0.5809, 0.844, 0.5662, 0.841, 0.5662, 0.4699, 0.1158, 0.0, 0.621, 0.0, 0.7368, 0.06704, 0.7368, 0.933, 0.621, 1.0, 0.1158, 1.0, 3.011e-07, 0.933, 0.0, 0.06704, 0.7373, 0.7976, 0.787, 0.7965, 0.787, 0.9982, 0.7373, 1.0, 0.6474, 0.4119, 0.6481, 0.5146, 0.4729, 0.5142, 0.4716, 0.4115, 0.8248, 0.0, 0.8239, 0.05721, 0.6481, 0.05749, 0.6496, 0.0002786, 0.6481, 0.7965, 0.7373, 0.7976, 0.7373, 1.0, 0.6481, 0.9982, 0.7784, 0.7481, 0.7216, 0.6534, 0.9415, 0.6135, 1.0, 0.7232, 0.2216, 0.0, 0.2216, 1.0, 0.0, 0.9751, 3.054e-07, 0.02494, 0.5, 0.0, 0.7216, 0.02494, 0.6631, 0.1347, 0.4431, 0.09476, 0.3112, 0.6461, 0.1827, 0.6841, 0.1827, 0.07601, 0.3112, 0.114, 0.5, 0.7481, 0.4431, 0.6534, 0.6631, 0.6135, 0.7216, 0.7232, 0.4951, 0.02375, 0.6248, 0.0, 0.6248, 1.0, 0.4951, 0.9762, 0.7784, 0.0, 1.0, 0.02494, 0.9415, 0.1347, 0.7216, 0.09476, 0.7216, 0.09476, 0.9415, 0.1347, 0.9415, 0.6135, 0.7216, 0.6534, 0.0, 0.07601, 0.1285, 0.114, 0.1285, 0.6461, 1.831e-07, 0.6841, 0.05298, 0.0, 0.1827, 0.02375, 0.1285, 0.114, 0.0, 0.07601, 0.2216, 0.02494, 0.4431, 0.0, 0.4431, 1.0, 0.2216, 0.9751, 0.2357, 0.7601, 0.1827, 0.6841, 0.3112, 0.6461, 0.3654, 0.7363, 0.6631, 0.6135, 0.4431, 0.6534, 0.4431, 0.09476, 0.6631, 0.1347, 0.2357, 0.0, 0.3654, 0.02375, 0.3112, 0.114, 0.1827, 0.07601, 0.3654, 0.0, 0.4951, 0.02375, 0.4951, 0.9762, 0.3654, 1.0, 0.05298, 0.7601, 1.831e-07, 0.6841, 0.1285, 0.6461, 0.1827, 0.7363])
me_cube.use_remesh_preserve_volume = False
me_cube.use_remesh_preserve_attributes = False
me_cube.use_mirror_vertex_groups = False
me_cube.update()

# ---- objects
ob_cube_001 = bpy.data.objects.new('Cube.001', me_cube_001)
ob_cube = bpy.data.objects.new('Cube', me_cube)

# ---- transforms, parenting, visibility, modifiers, constraints
ob_cube_001.location = (-1.1, 0.0, 1.39)
ob_cube_001.lineart.crease_threshold = 0.0
ob_cube.location = (0.0, 0.0, 1.0)
ob_cube.lineart.crease_threshold = 0.0

# ---- collection membership
col_collection_1.objects.link(ob_cube_001)
col_collection_1.objects.link(ob_cube)

# ---- scene / render settings (as saved in the file)
scene.frame_start = 1; scene.frame_end = 30; scene.frame_set(0)
scene.render.engine = 'BLENDER_EEVEE_NEXT'
scene.render.resolution_percentage = 50
scene.render.dither_intensity = 0.0
scene.cycles.use_denoising = False
scene.cycles.samples = 128
scene.cycles.sampling_pattern = 'TABULATED_SOBOL'
scene.cycles.light_sampling_threshold = 0.0
scene.cycles.use_adaptive_sampling = False
scene.cycles.use_light_tree = False
scene.cycles.blur_glossy = 0.0
scene.cycles.sample_clamp_indirect = 0.0
scene.view_settings.view_transform = 'Standard'
bpy.context.view_layer.update()

# ---- added for rendering (the .blend has no active camera and no usable light): camera, sun
cam_auto = bpy.data.cameras.new('AutoCamera')
cam_auto.lens = 50.0
cam_auto.sensor_width = 36.0
cam_auto.clip_end = 1000.0
ob_auto_camera = bpy.data.objects.new('AutoCamera', cam_auto)
scene.collection.objects.link(ob_auto_camera)
ob_auto_camera.location = (4.14026, -4.94371, 4.36602)
ob_auto_camera.rotation_euler = (1.09748, -7.21219e-08, 0.694738)
scene.camera = ob_auto_camera
light_auto_sun = bpy.data.lights.new('AutoSun', 'SUN')
light_auto_sun.energy = 3.0
light_auto_sun.angle = 0.0523599
ob_auto_sun = bpy.data.objects.new('AutoSun', light_auto_sun)
scene.collection.objects.link(ob_auto_sun)
ob_auto_sun.rotation_euler = (0.872665, 0.174533, 0.523599)
bpy.context.view_layer.update()

